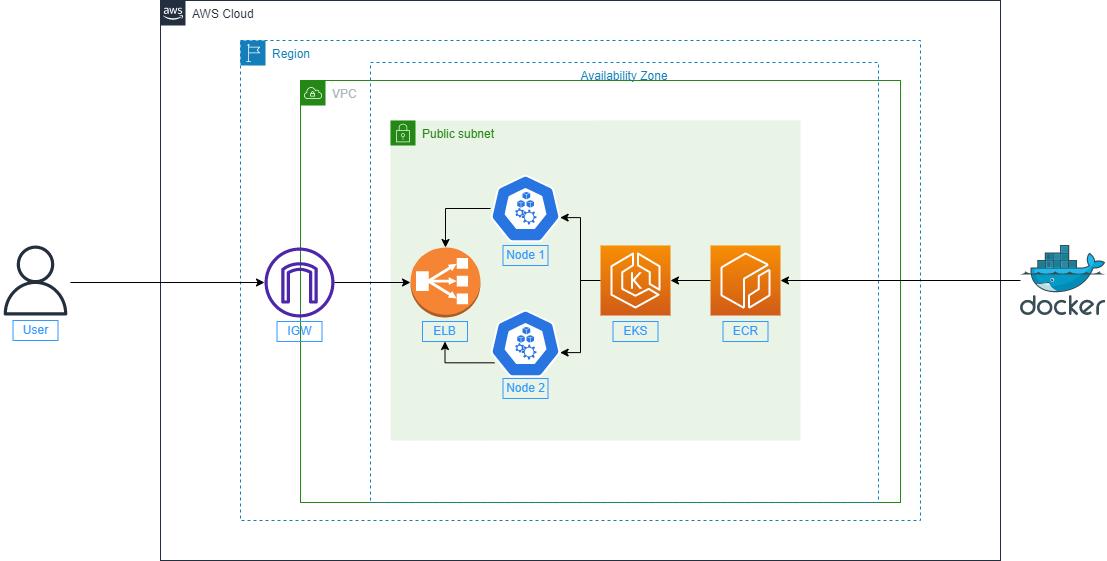

The diagram above was exported from draw.io. Its source (the exported page's mxGraphModel, read from the mxfile embedded in the PNG):
<mxGraphModel dx="1209" dy="674" grid="1" gridSize="10" guides="1" tooltips="1" connect="1" arrows="1" fold="1" page="0" pageScale="1" pageWidth="1169" pageHeight="827" math="0" shadow="0">
  <root>
    <mxCell id="0" />
    <mxCell id="1" parent="0" />
    <mxCell id="ShKU0aWwAXQsZ9Kts1gT-1" value="AWS Cloud" style="points=[[0,0],[0.25,0],[0.5,0],[0.75,0],[1,0],[1,0.25],[1,0.5],[1,0.75],[1,1],[0.75,1],[0.5,1],[0.25,1],[0,1],[0,0.75],[0,0.5],[0,0.25]];outlineConnect=0;gradientColor=none;html=1;whiteSpace=wrap;fontSize=12;fontStyle=0;container=1;pointerEvents=0;collapsible=0;recursiveResize=0;shape=mxgraph.aws4.group;grIcon=mxgraph.aws4.group_aws_cloud_alt;strokeColor=#232F3E;fillColor=none;verticalAlign=top;align=left;spacingLeft=30;fontColor=#232F3E;dashed=0;" parent="1" vertex="1">
      <mxGeometry x="280" y="160" width="840" height="560" as="geometry" />
    </mxCell>
    <mxCell id="ShKU0aWwAXQsZ9Kts1gT-2" value="Region" style="points=[[0,0],[0.25,0],[0.5,0],[0.75,0],[1,0],[1,0.25],[1,0.5],[1,0.75],[1,1],[0.75,1],[0.5,1],[0.25,1],[0,1],[0,0.75],[0,0.5],[0,0.25]];outlineConnect=0;gradientColor=none;html=1;whiteSpace=wrap;fontSize=12;fontStyle=0;container=1;pointerEvents=0;collapsible=0;recursiveResize=0;shape=mxgraph.aws4.group;grIcon=mxgraph.aws4.group_region;strokeColor=#147EBA;fillColor=none;verticalAlign=top;align=left;spacingLeft=30;fontColor=#147EBA;dashed=1;" parent="ShKU0aWwAXQsZ9Kts1gT-1" vertex="1">
      <mxGeometry x="80" y="40" width="680" height="480" as="geometry" />
    </mxCell>
    <mxCell id="ShKU0aWwAXQsZ9Kts1gT-3" value="VPC" style="points=[[0,0],[0.25,0],[0.5,0],[0.75,0],[1,0],[1,0.25],[1,0.5],[1,0.75],[1,1],[0.75,1],[0.5,1],[0.25,1],[0,1],[0,0.75],[0,0.5],[0,0.25]];outlineConnect=0;gradientColor=none;html=1;whiteSpace=wrap;fontSize=12;fontStyle=0;container=1;pointerEvents=0;collapsible=0;recursiveResize=0;shape=mxgraph.aws4.group;grIcon=mxgraph.aws4.group_vpc;strokeColor=#248814;fillColor=none;verticalAlign=top;align=left;spacingLeft=30;fontColor=#AAB7B8;dashed=0;" parent="ShKU0aWwAXQsZ9Kts1gT-2" vertex="1">
      <mxGeometry x="60" y="40" width="600" height="422" as="geometry" />
    </mxCell>
    <mxCell id="OiQpvpnLeuf0ghKMXqAR-25" value="&lt;font color=&quot;#3399ff&quot;&gt;IGW&lt;/font&gt;" style="text;html=1;strokeColor=#3399FF;fillColor=none;align=center;verticalAlign=middle;whiteSpace=wrap;rounded=0;" vertex="1" parent="ShKU0aWwAXQsZ9Kts1gT-3">
      <mxGeometry x="-23.5" y="241" width="45" height="20" as="geometry" />
    </mxCell>
    <mxCell id="H3b44kkFtH-2SEsz-Np5-5" value="" style="sketch=0;outlineConnect=0;fontColor=#232F3E;gradientColor=none;fillColor=#4D27AA;strokeColor=none;dashed=0;verticalLabelPosition=bottom;verticalAlign=top;align=center;html=1;fontSize=12;fontStyle=0;aspect=fixed;pointerEvents=1;shape=mxgraph.aws4.internet_gateway;" parent="ShKU0aWwAXQsZ9Kts1gT-3" vertex="1">
      <mxGeometry x="-36" y="167" width="70" height="70" as="geometry" />
    </mxCell>
    <mxCell id="ShKU0aWwAXQsZ9Kts1gT-4" value="Availability Zone" style="fillColor=none;strokeColor=#147EBA;dashed=1;verticalAlign=top;fontStyle=0;fontColor=#147EBA;" parent="ShKU0aWwAXQsZ9Kts1gT-3" vertex="1">
      <mxGeometry x="70" y="-18" width="508" height="440" as="geometry" />
    </mxCell>
    <mxCell id="H3b44kkFtH-2SEsz-Np5-1" value="Public subnet" style="points=[[0,0],[0.25,0],[0.5,0],[0.75,0],[1,0],[1,0.25],[1,0.5],[1,0.75],[1,1],[0.75,1],[0.5,1],[0.25,1],[0,1],[0,0.75],[0,0.5],[0,0.25]];outlineConnect=0;gradientColor=none;html=1;whiteSpace=wrap;fontSize=12;fontStyle=0;container=1;pointerEvents=0;collapsible=0;recursiveResize=0;shape=mxgraph.aws4.group;grIcon=mxgraph.aws4.group_security_group;grStroke=0;strokeColor=#248814;fillColor=#E9F3E6;verticalAlign=top;align=left;spacingLeft=30;fontColor=#248814;dashed=0;" parent="ShKU0aWwAXQsZ9Kts1gT-2" vertex="1">
      <mxGeometry x="150" y="80" width="410" height="320" as="geometry" />
    </mxCell>
    <mxCell id="H3b44kkFtH-2SEsz-Np5-3" value="" style="outlineConnect=0;dashed=0;verticalLabelPosition=bottom;verticalAlign=top;align=center;html=1;shape=mxgraph.aws3.classic_load_balancer;fillColor=#F58534;gradientColor=none;" parent="H3b44kkFtH-2SEsz-Np5-1" vertex="1">
      <mxGeometry x="20" y="127" width="70" height="70" as="geometry" />
    </mxCell>
    <mxCell id="OiQpvpnLeuf0ghKMXqAR-5" value="" style="sketch=0;html=1;dashed=0;whitespace=wrap;fillColor=#2875E2;strokeColor=#ffffff;points=[[0.005,0.63,0],[0.1,0.2,0],[0.9,0.2,0],[0.5,0,0],[0.995,0.63,0],[0.72,0.99,0],[0.5,1,0],[0.28,0.99,0]];shape=mxgraph.kubernetes.icon;prIcon=node" vertex="1" parent="H3b44kkFtH-2SEsz-Np5-1">
      <mxGeometry x="100" y="188" width="70" height="70" as="geometry" />
    </mxCell>
    <mxCell id="H3b44kkFtH-2SEsz-Np5-2" value="" style="sketch=0;points=[[0,0,0],[0.25,0,0],[0.5,0,0],[0.75,0,0],[1,0,0],[0,1,0],[0.25,1,0],[0.5,1,0],[0.75,1,0],[1,1,0],[0,0.25,0],[0,0.5,0],[0,0.75,0],[1,0.25,0],[1,0.5,0],[1,0.75,0]];outlineConnect=0;fontColor=#232F3E;gradientColor=#F78E04;gradientDirection=north;fillColor=#D05C17;strokeColor=#ffffff;dashed=0;verticalLabelPosition=bottom;verticalAlign=top;align=center;html=1;fontSize=12;fontStyle=0;aspect=fixed;shape=mxgraph.aws4.resourceIcon;resIcon=mxgraph.aws4.ecr;" parent="H3b44kkFtH-2SEsz-Np5-1" vertex="1">
      <mxGeometry x="320" y="125" width="70" height="70" as="geometry" />
    </mxCell>
    <mxCell id="OiQpvpnLeuf0ghKMXqAR-21" value="&lt;font color=&quot;#3399ff&quot;&gt;Node 2&lt;/font&gt;" style="text;html=1;strokeColor=#3399FF;fillColor=none;align=center;verticalAlign=middle;whiteSpace=wrap;rounded=0;" vertex="1" parent="H3b44kkFtH-2SEsz-Np5-1">
      <mxGeometry x="112.5" y="258" width="45" height="20" as="geometry" />
    </mxCell>
    <mxCell id="OiQpvpnLeuf0ghKMXqAR-29" style="edgeStyle=orthogonalEdgeStyle;rounded=0;orthogonalLoop=1;jettySize=auto;html=1;exitX=0.5;exitY=1;exitDx=0;exitDy=0;fontColor=#3399FF;" edge="1" parent="H3b44kkFtH-2SEsz-Np5-1" source="OiQpvpnLeuf0ghKMXqAR-21" target="OiQpvpnLeuf0ghKMXqAR-21">
      <mxGeometry relative="1" as="geometry" />
    </mxCell>
    <mxCell id="OiQpvpnLeuf0ghKMXqAR-10" style="edgeStyle=orthogonalEdgeStyle;rounded=0;orthogonalLoop=1;jettySize=auto;html=1;entryX=0;entryY=0.5;entryDx=0;entryDy=0;entryPerimeter=0;" edge="1" parent="ShKU0aWwAXQsZ9Kts1gT-2" source="H3b44kkFtH-2SEsz-Np5-5" target="H3b44kkFtH-2SEsz-Np5-3">
      <mxGeometry relative="1" as="geometry" />
    </mxCell>
    <mxCell id="OiQpvpnLeuf0ghKMXqAR-8" style="edgeStyle=orthogonalEdgeStyle;rounded=0;orthogonalLoop=1;jettySize=auto;html=1;entryX=0.995;entryY=0.63;entryDx=0;entryDy=0;entryPerimeter=0;" edge="1" parent="ShKU0aWwAXQsZ9Kts1gT-2" source="OiQpvpnLeuf0ghKMXqAR-3" target="OiQpvpnLeuf0ghKMXqAR-4">
      <mxGeometry relative="1" as="geometry" />
    </mxCell>
    <mxCell id="OiQpvpnLeuf0ghKMXqAR-9" style="edgeStyle=orthogonalEdgeStyle;rounded=0;orthogonalLoop=1;jettySize=auto;html=1;entryX=0.995;entryY=0.63;entryDx=0;entryDy=0;entryPerimeter=0;" edge="1" parent="ShKU0aWwAXQsZ9Kts1gT-2" source="OiQpvpnLeuf0ghKMXqAR-3" target="OiQpvpnLeuf0ghKMXqAR-5">
      <mxGeometry relative="1" as="geometry">
        <Array as="points">
          <mxPoint x="340" y="240" />
          <mxPoint x="340" y="312" />
          <mxPoint x="320" y="312" />
        </Array>
      </mxGeometry>
    </mxCell>
    <mxCell id="OiQpvpnLeuf0ghKMXqAR-14" style="edgeStyle=orthogonalEdgeStyle;rounded=0;orthogonalLoop=1;jettySize=auto;html=1;" edge="1" parent="ShKU0aWwAXQsZ9Kts1gT-2" source="OiQpvpnLeuf0ghKMXqAR-4" target="H3b44kkFtH-2SEsz-Np5-3">
      <mxGeometry relative="1" as="geometry" />
    </mxCell>
    <mxCell id="OiQpvpnLeuf0ghKMXqAR-4" value="" style="sketch=0;html=1;dashed=0;whitespace=wrap;fillColor=#2875E2;strokeColor=#ffffff;points=[[0.005,0.63,0],[0.1,0.2,0],[0.9,0.2,0],[0.5,0,0],[0.995,0.63,0],[0.72,0.99,0],[0.5,1,0],[0.28,0.99,0]];shape=mxgraph.kubernetes.icon;prIcon=node" vertex="1" parent="ShKU0aWwAXQsZ9Kts1gT-2">
      <mxGeometry x="250" y="133" width="70" height="70" as="geometry" />
    </mxCell>
    <mxCell id="OiQpvpnLeuf0ghKMXqAR-3" value="" style="sketch=0;points=[[0,0,0],[0.25,0,0],[0.5,0,0],[0.75,0,0],[1,0,0],[0,1,0],[0.25,1,0],[0.5,1,0],[0.75,1,0],[1,1,0],[0,0.25,0],[0,0.5,0],[0,0.75,0],[1,0.25,0],[1,0.5,0],[1,0.75,0]];outlineConnect=0;fontColor=#232F3E;gradientColor=#F78E04;gradientDirection=north;fillColor=#D05C17;strokeColor=#ffffff;dashed=0;verticalLabelPosition=bottom;verticalAlign=top;align=center;html=1;fontSize=12;fontStyle=0;aspect=fixed;shape=mxgraph.aws4.resourceIcon;resIcon=mxgraph.aws4.eks;" vertex="1" parent="ShKU0aWwAXQsZ9Kts1gT-2">
      <mxGeometry x="360" y="205" width="70" height="70" as="geometry" />
    </mxCell>
    <mxCell id="OiQpvpnLeuf0ghKMXqAR-16" style="edgeStyle=orthogonalEdgeStyle;rounded=0;orthogonalLoop=1;jettySize=auto;html=1;" edge="1" parent="ShKU0aWwAXQsZ9Kts1gT-2" source="H3b44kkFtH-2SEsz-Np5-2" target="OiQpvpnLeuf0ghKMXqAR-3">
      <mxGeometry relative="1" as="geometry" />
    </mxCell>
    <mxCell id="OiQpvpnLeuf0ghKMXqAR-18" value="&lt;font color=&quot;#3399ff&quot;&gt;EKS&lt;/font&gt;" style="text;html=1;strokeColor=#3399FF;fillColor=none;align=center;verticalAlign=middle;whiteSpace=wrap;rounded=0;" vertex="1" parent="ShKU0aWwAXQsZ9Kts1gT-2">
      <mxGeometry x="372.5" y="281" width="45" height="20" as="geometry" />
    </mxCell>
    <mxCell id="OiQpvpnLeuf0ghKMXqAR-17" value="&lt;font color=&quot;#3399ff&quot;&gt;ECR&lt;/font&gt;" style="text;html=1;strokeColor=#3399FF;fillColor=none;align=center;verticalAlign=middle;whiteSpace=wrap;rounded=0;" vertex="1" parent="ShKU0aWwAXQsZ9Kts1gT-2">
      <mxGeometry x="482.5" y="281" width="45" height="20" as="geometry" />
    </mxCell>
    <mxCell id="OiQpvpnLeuf0ghKMXqAR-20" value="&lt;font color=&quot;#3399ff&quot;&gt;Node 1&lt;/font&gt;" style="text;html=1;strokeColor=#3399FF;fillColor=none;align=center;verticalAlign=middle;whiteSpace=wrap;rounded=0;" vertex="1" parent="ShKU0aWwAXQsZ9Kts1gT-2">
      <mxGeometry x="262.5" y="205" width="45" height="20" as="geometry" />
    </mxCell>
    <mxCell id="OiQpvpnLeuf0ghKMXqAR-23" value="&lt;font color=&quot;#3399ff&quot;&gt;ELB&lt;/font&gt;" style="text;html=1;strokeColor=#3399FF;fillColor=none;align=center;verticalAlign=middle;whiteSpace=wrap;rounded=0;" vertex="1" parent="ShKU0aWwAXQsZ9Kts1gT-2">
      <mxGeometry x="182" y="281" width="45" height="20" as="geometry" />
    </mxCell>
    <mxCell id="OiQpvpnLeuf0ghKMXqAR-24" style="edgeStyle=orthogonalEdgeStyle;rounded=0;orthogonalLoop=1;jettySize=auto;html=1;entryX=0.5;entryY=1;entryDx=0;entryDy=0;fontColor=#3399FF;exitX=0.056;exitY=0.776;exitDx=0;exitDy=0;exitPerimeter=0;" edge="1" parent="ShKU0aWwAXQsZ9Kts1gT-2" source="OiQpvpnLeuf0ghKMXqAR-5" target="OiQpvpnLeuf0ghKMXqAR-23">
      <mxGeometry relative="1" as="geometry">
        <mxPoint x="240" y="330" as="sourcePoint" />
      </mxGeometry>
    </mxCell>
    <mxCell id="OiQpvpnLeuf0ghKMXqAR-2" style="edgeStyle=orthogonalEdgeStyle;rounded=0;orthogonalLoop=1;jettySize=auto;html=1;" edge="1" parent="1" target="H3b44kkFtH-2SEsz-Np5-5">
      <mxGeometry relative="1" as="geometry">
        <mxPoint x="190" y="442" as="sourcePoint" />
      </mxGeometry>
    </mxCell>
    <mxCell id="OiQpvpnLeuf0ghKMXqAR-13" style="edgeStyle=orthogonalEdgeStyle;rounded=0;orthogonalLoop=1;jettySize=auto;html=1;entryX=1;entryY=0.5;entryDx=0;entryDy=0;entryPerimeter=0;" edge="1" parent="1" source="OiQpvpnLeuf0ghKMXqAR-12" target="H3b44kkFtH-2SEsz-Np5-2">
      <mxGeometry relative="1" as="geometry" />
    </mxCell>
    <mxCell id="OiQpvpnLeuf0ghKMXqAR-12" value="" style="sketch=0;aspect=fixed;html=1;points=[];align=center;image;fontSize=12;image=img/lib/mscae/Docker.svg;" vertex="1" parent="1">
      <mxGeometry x="1140" y="405" width="85.37" height="70" as="geometry" />
    </mxCell>
    <mxCell id="OiQpvpnLeuf0ghKMXqAR-27" value="" style="sketch=0;outlineConnect=0;fontColor=#232F3E;gradientColor=none;fillColor=#232F3D;strokeColor=none;dashed=0;verticalLabelPosition=bottom;verticalAlign=top;align=center;html=1;fontSize=12;fontStyle=0;aspect=fixed;pointerEvents=1;shape=mxgraph.aws4.user;" vertex="1" parent="1">
      <mxGeometry x="120" y="405" width="70" height="70" as="geometry" />
    </mxCell>
    <mxCell id="OiQpvpnLeuf0ghKMXqAR-28" value="&lt;font color=&quot;#3399ff&quot;&gt;User&lt;/font&gt;" style="text;html=1;strokeColor=#3399FF;fillColor=none;align=center;verticalAlign=middle;whiteSpace=wrap;rounded=0;" vertex="1" parent="1">
      <mxGeometry x="132.5" y="480" width="45" height="20" as="geometry" />
    </mxCell>
  </root>
</mxGraphModel>